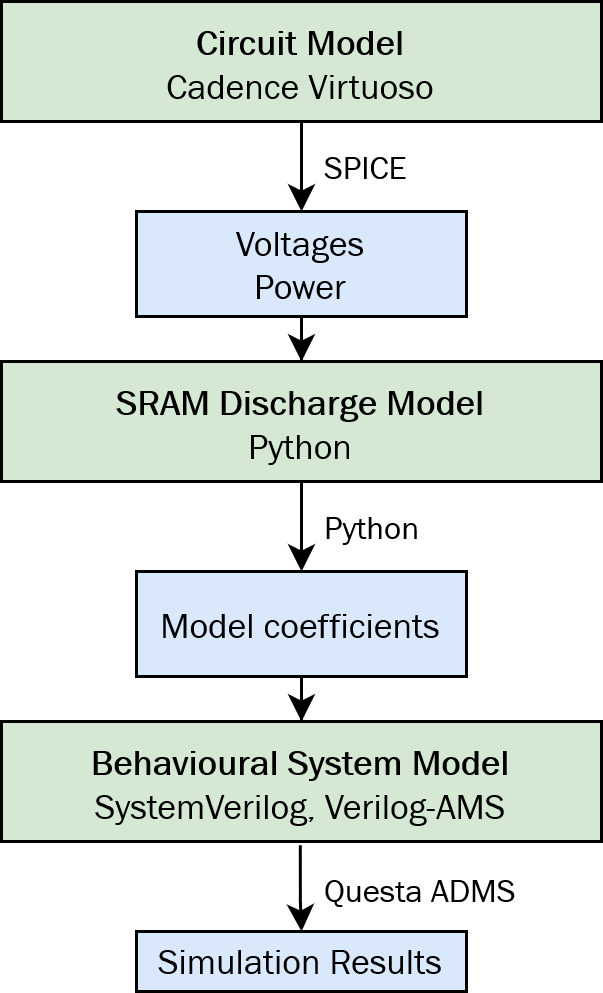

The diagram above was exported from draw.io. Its source (the exported page's mxGraphModel, read from the mxfile embedded in the PNG):
<mxGraphModel dx="1815" dy="540" grid="1" gridSize="10" guides="1" tooltips="1" connect="1" arrows="1" fold="0" page="1" pageScale="1" pageWidth="827" pageHeight="1169" math="0" shadow="0">
  <root>
    <mxCell id="0" />
    <mxCell id="1" parent="0" />
    <mxCell id="76WDmY___aPzRPy_Ckdu-7" value="&lt;div align=&quot;left&quot;&gt;SPICE&lt;font style=&quot;font-size: 11px;&quot;&gt;&lt;br&gt;&lt;/font&gt;&lt;/div&gt;" style="edgeStyle=orthogonalEdgeStyle;rounded=0;orthogonalLoop=1;jettySize=auto;html=1;fontFamily=Franklin Gothic Book;align=left;spacingLeft=6;" parent="1" source="76WDmY___aPzRPy_Ckdu-1" target="76WDmY___aPzRPy_Ckdu-6" edge="1">
      <mxGeometry relative="1" as="geometry" />
    </mxCell>
    <mxCell id="76WDmY___aPzRPy_Ckdu-1" value="&lt;font size=&quot;1&quot;&gt;&lt;b&gt;&lt;font style=&quot;font-size: 12px;&quot;&gt;Circuit Model&lt;/font&gt;&lt;/b&gt;&lt;/font&gt;&lt;b style=&quot;font-size: 13px;&quot;&gt;&lt;font style=&quot;font-size: 14px&quot;&gt;&lt;br&gt;&lt;/font&gt;&lt;/b&gt;&lt;font style=&quot;font-size: 12px;&quot;&gt;Cadence Virtuoso&lt;br&gt;&lt;/font&gt;" style="rounded=0;whiteSpace=wrap;html=1;strokeWidth=1;fillColor=#d5e8d4;fontFamily=Franklin Gothic Book;" parent="1" vertex="1">
      <mxGeometry x="-520" y="70" width="200" height="40" as="geometry" />
    </mxCell>
    <mxCell id="76WDmY___aPzRPy_Ckdu-12" value="" style="edgeStyle=orthogonalEdgeStyle;rounded=0;orthogonalLoop=1;jettySize=auto;html=1;fontFamily=Franklin Gothic Book;" parent="1" source="76WDmY___aPzRPy_Ckdu-6" target="76WDmY___aPzRPy_Ckdu-11" edge="1">
      <mxGeometry relative="1" as="geometry" />
    </mxCell>
    <mxCell id="76WDmY___aPzRPy_Ckdu-6" value="Voltages&lt;br&gt;Power" style="rounded=0;whiteSpace=wrap;html=1;strokeWidth=1;fillColor=#dae8fc;fontFamily=Franklin Gothic Book;" parent="1" vertex="1">
      <mxGeometry x="-475" y="140" width="110" height="35" as="geometry" />
    </mxCell>
    <mxCell id="76WDmY___aPzRPy_Ckdu-11" value="&lt;b&gt;SRAM Discharge Model&lt;font style=&quot;font-size: 14px&quot;&gt;&lt;br&gt;&lt;/font&gt;&lt;/b&gt;&lt;font style=&quot;font-size: 12px;&quot;&gt;Python&lt;br&gt;&lt;/font&gt;" style="rounded=0;whiteSpace=wrap;html=1;strokeWidth=1;fillColor=#d5e8d4;fontFamily=Franklin Gothic Book;" parent="1" vertex="1">
      <mxGeometry x="-520" y="190" width="200" height="40" as="geometry" />
    </mxCell>
    <mxCell id="76WDmY___aPzRPy_Ckdu-19" value="&lt;div align=&quot;left&quot;&gt;Python&lt;br&gt;&lt;/div&gt;" style="edgeStyle=orthogonalEdgeStyle;rounded=0;orthogonalLoop=1;jettySize=auto;html=1;fontFamily=Franklin Gothic Book;align=left;exitX=0.5;exitY=1;exitDx=0;exitDy=0;spacingLeft=6;" parent="1" source="76WDmY___aPzRPy_Ckdu-11" target="76WDmY___aPzRPy_Ckdu-21" edge="1">
      <mxGeometry relative="1" as="geometry">
        <mxPoint x="-420" y="255.00000000000023" as="sourcePoint" />
      </mxGeometry>
    </mxCell>
    <mxCell id="76WDmY___aPzRPy_Ckdu-28" value="" style="edgeStyle=orthogonalEdgeStyle;rounded=0;orthogonalLoop=1;jettySize=auto;html=1;fontSize=12;fontFamily=Franklin Gothic Book;" parent="1" source="76WDmY___aPzRPy_Ckdu-21" target="76WDmY___aPzRPy_Ckdu-23" edge="1">
      <mxGeometry relative="1" as="geometry" />
    </mxCell>
    <mxCell id="76WDmY___aPzRPy_Ckdu-21" value="Model coefficients" style="rounded=0;whiteSpace=wrap;html=1;strokeWidth=1;fillColor=#dae8fc;fontFamily=Franklin Gothic Book;" parent="1" vertex="1">
      <mxGeometry x="-475" y="260" width="110" height="35" as="geometry" />
    </mxCell>
    <mxCell id="76WDmY___aPzRPy_Ckdu-23" value="&lt;b&gt;Behavioural System Model&lt;font style=&quot;font-size: 14px&quot;&gt;&lt;br&gt;&lt;/font&gt;&lt;/b&gt;&lt;font style=&quot;font-size: 12px;&quot;&gt;SystemVerilog, Verilog-AMS&lt;font style=&quot;font-size: 12px;&quot;&gt;&lt;br&gt;&lt;/font&gt;&lt;/font&gt;" style="rounded=0;whiteSpace=wrap;html=1;strokeWidth=1;fillColor=#d5e8d4;fontFamily=Franklin Gothic Book;" parent="1" vertex="1">
      <mxGeometry x="-520" y="310" width="200" height="40" as="geometry" />
    </mxCell>
    <mxCell id="76WDmY___aPzRPy_Ckdu-24" value="Questa ADMS" style="edgeStyle=orthogonalEdgeStyle;rounded=0;orthogonalLoop=1;jettySize=auto;html=1;fontFamily=Franklin Gothic Book;align=left;exitX=0.498;exitY=1.031;exitDx=0;exitDy=0;exitPerimeter=0;spacingLeft=6;" parent="1" source="76WDmY___aPzRPy_Ckdu-23" target="76WDmY___aPzRPy_Ckdu-26" edge="1">
      <mxGeometry relative="1" as="geometry">
        <mxPoint x="-420" y="385.0000000000002" as="sourcePoint" />
      </mxGeometry>
    </mxCell>
    <mxCell id="76WDmY___aPzRPy_Ckdu-26" value="Simulation Results" style="rounded=0;whiteSpace=wrap;html=1;strokeWidth=1;fillColor=#dae8fc;fontFamily=Franklin Gothic Book;" parent="1" vertex="1">
      <mxGeometry x="-475" y="380" width="110" height="20" as="geometry" />
    </mxCell>
  </root>
</mxGraphModel>